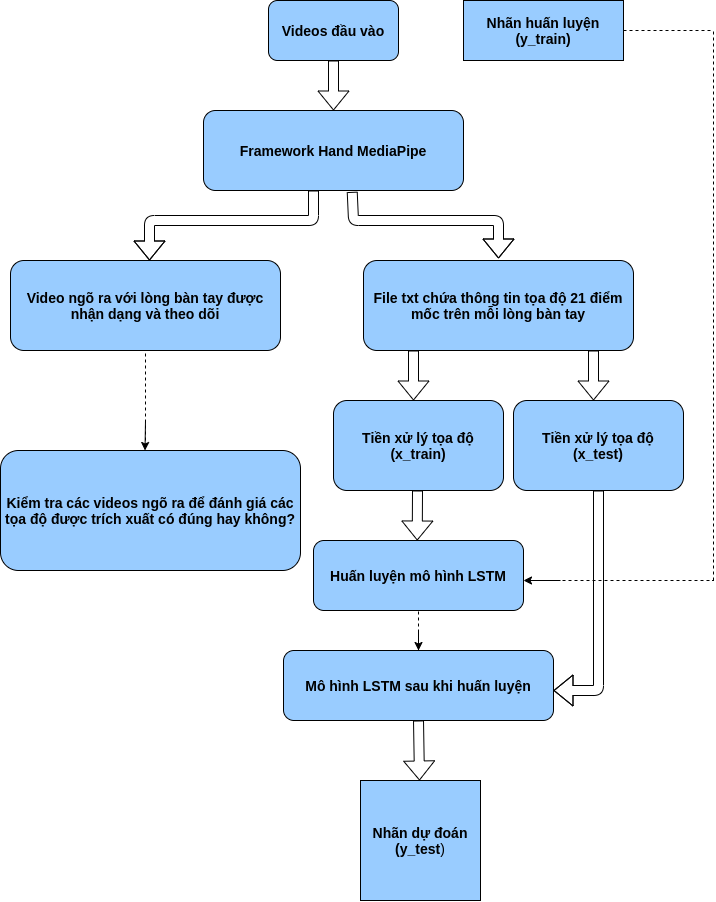

The diagram above was exported from draw.io. Its source (the exported page's mxGraphModel, read from the mxfile embedded in the PNG):
<mxGraphModel dx="2120" dy="902" grid="1" gridSize="10" guides="1" tooltips="1" connect="1" arrows="1" fold="1" page="1" pageScale="1" pageWidth="827" pageHeight="1169" math="0" shadow="0">
  <root>
    <mxCell id="0" />
    <mxCell id="1" parent="0" />
    <mxCell id="t4EGCa6Wa6XEqF1u-3yJ-1" value="&lt;font style=&quot;font-size: 14px&quot;&gt;&lt;b&gt;Videos đầu vào&lt;/b&gt;&lt;/font&gt;" style="rounded=1;whiteSpace=wrap;html=1;fillColor=#99CCFF;" vertex="1" parent="1">
      <mxGeometry x="308" y="100" width="130" height="60" as="geometry" />
    </mxCell>
    <mxCell id="t4EGCa6Wa6XEqF1u-3yJ-2" value="&lt;font style=&quot;font-size: 14px&quot;&gt;&lt;b&gt;Framework Hand MediaPipe&lt;/b&gt;&lt;/font&gt;" style="rounded=1;whiteSpace=wrap;html=1;fillColor=#99CCFF;" vertex="1" parent="1">
      <mxGeometry x="243" y="210" width="260" height="80" as="geometry" />
    </mxCell>
    <mxCell id="t4EGCa6Wa6XEqF1u-3yJ-3" value="&lt;b&gt;&lt;font style=&quot;font-size: 14px&quot;&gt;Video ngõ ra với lòng bàn tay được nhận dạng và theo dõi&lt;/font&gt;&lt;/b&gt;" style="rounded=1;whiteSpace=wrap;html=1;fillColor=#99CCFF;" vertex="1" parent="1">
      <mxGeometry x="50" y="360" width="270" height="90" as="geometry" />
    </mxCell>
    <mxCell id="t4EGCa6Wa6XEqF1u-3yJ-4" value="&lt;b&gt;&lt;font style=&quot;font-size: 14px&quot;&gt;File txt chứa thông tin tọa độ 21 điểm mốc trên mỗi lòng bàn tay&lt;/font&gt;&lt;/b&gt;" style="rounded=1;whiteSpace=wrap;html=1;fillColor=#99CCFF;" vertex="1" parent="1">
      <mxGeometry x="403" y="360" width="270" height="90" as="geometry" />
    </mxCell>
    <mxCell id="t4EGCa6Wa6XEqF1u-3yJ-7" value="&lt;font style=&quot;font-size: 14px&quot;&gt;&lt;b&gt;Huấn luyện mô hình LSTM&lt;/b&gt;&lt;/font&gt;" style="rounded=1;whiteSpace=wrap;html=1;fillColor=#99CCFF;" vertex="1" parent="1">
      <mxGeometry x="353" y="640" width="210" height="70" as="geometry" />
    </mxCell>
    <mxCell id="t4EGCa6Wa6XEqF1u-3yJ-8" value="&lt;span style=&quot;font-size: 14px&quot;&gt;&lt;b&gt;Tiền xử lý tọa độ&lt;br&gt;(x_train)&lt;br&gt;&lt;/b&gt;&lt;/span&gt;" style="rounded=1;whiteSpace=wrap;html=1;fillColor=#99CCFF;" vertex="1" parent="1">
      <mxGeometry x="373" y="500" width="170" height="90" as="geometry" />
    </mxCell>
    <mxCell id="t4EGCa6Wa6XEqF1u-3yJ-9" value="&lt;font style=&quot;font-size: 14px&quot;&gt;&lt;b&gt;Nhãn huấn luyện&lt;br&gt;(y_train)&lt;/b&gt;&lt;/font&gt;" style="rounded=0;whiteSpace=wrap;html=1;fillColor=#99CCFF;" vertex="1" parent="1">
      <mxGeometry x="503" y="100" width="160" height="60" as="geometry" />
    </mxCell>
    <mxCell id="t4EGCa6Wa6XEqF1u-3yJ-11" value="" style="shape=flexArrow;endArrow=classic;html=1;entryX=0.5;entryY=0;entryDx=0;entryDy=0;exitX=0.5;exitY=1;exitDx=0;exitDy=0;" edge="1" parent="1">
      <mxGeometry width="50" height="50" relative="1" as="geometry">
        <mxPoint x="453" y="450" as="sourcePoint" />
        <mxPoint x="453" y="500" as="targetPoint" />
      </mxGeometry>
    </mxCell>
    <mxCell id="t4EGCa6Wa6XEqF1u-3yJ-12" value="" style="shape=flexArrow;endArrow=classic;html=1;entryX=0.494;entryY=0;entryDx=0;entryDy=0;entryPerimeter=0;" edge="1" parent="1" target="t4EGCa6Wa6XEqF1u-3yJ-7">
      <mxGeometry width="50" height="50" relative="1" as="geometry">
        <mxPoint x="457" y="590" as="sourcePoint" />
        <mxPoint x="457" y="630" as="targetPoint" />
      </mxGeometry>
    </mxCell>
    <mxCell id="t4EGCa6Wa6XEqF1u-3yJ-17" value="" style="endArrow=none;dashed=1;html=1;" edge="1" parent="1">
      <mxGeometry width="50" height="50" relative="1" as="geometry">
        <mxPoint x="753" y="680" as="sourcePoint" />
        <mxPoint x="753" y="130" as="targetPoint" />
        <Array as="points">
          <mxPoint x="753" y="400" />
        </Array>
      </mxGeometry>
    </mxCell>
    <mxCell id="t4EGCa6Wa6XEqF1u-3yJ-18" value="" style="endArrow=none;dashed=1;html=1;exitX=1;exitY=0.5;exitDx=0;exitDy=0;" edge="1" parent="1" source="t4EGCa6Wa6XEqF1u-3yJ-9">
      <mxGeometry width="50" height="50" relative="1" as="geometry">
        <mxPoint x="423" y="530" as="sourcePoint" />
        <mxPoint x="753" y="130" as="targetPoint" />
      </mxGeometry>
    </mxCell>
    <mxCell id="t4EGCa6Wa6XEqF1u-3yJ-19" value="" style="endArrow=none;dashed=1;html=1;" edge="1" parent="1">
      <mxGeometry width="50" height="50" relative="1" as="geometry">
        <mxPoint x="590" y="680" as="sourcePoint" />
        <mxPoint x="753" y="680" as="targetPoint" />
      </mxGeometry>
    </mxCell>
    <mxCell id="t4EGCa6Wa6XEqF1u-3yJ-20" value="" style="endArrow=classic;html=1;entryX=1;entryY=0.5;entryDx=0;entryDy=0;" edge="1" parent="1">
      <mxGeometry width="50" height="50" relative="1" as="geometry">
        <mxPoint x="600" y="680" as="sourcePoint" />
        <mxPoint x="562.9999999999998" y="680" as="targetPoint" />
      </mxGeometry>
    </mxCell>
    <mxCell id="t4EGCa6Wa6XEqF1u-3yJ-21" value="&lt;span style=&quot;font-size: 14px&quot;&gt;&lt;b&gt;Tiền xử lý tọa độ&lt;br&gt;(x_test)&lt;br&gt;&lt;/b&gt;&lt;/span&gt;" style="rounded=1;whiteSpace=wrap;html=1;fillColor=#99CCFF;" vertex="1" parent="1">
      <mxGeometry x="553" y="500" width="170" height="90" as="geometry" />
    </mxCell>
    <mxCell id="t4EGCa6Wa6XEqF1u-3yJ-22" value="" style="shape=flexArrow;endArrow=classic;html=1;entryX=0.5;entryY=0;entryDx=0;entryDy=0;exitX=0.5;exitY=1;exitDx=0;exitDy=0;" edge="1" parent="1">
      <mxGeometry width="50" height="50" relative="1" as="geometry">
        <mxPoint x="633" y="450" as="sourcePoint" />
        <mxPoint x="633" y="500" as="targetPoint" />
      </mxGeometry>
    </mxCell>
    <mxCell id="t4EGCa6Wa6XEqF1u-3yJ-23" value="&lt;font style=&quot;font-size: 14px&quot;&gt;&lt;b&gt;Mô hình LSTM sau khi huấn luyện&lt;/b&gt;&lt;/font&gt;" style="rounded=1;whiteSpace=wrap;html=1;fillColor=#99CCFF;" vertex="1" parent="1">
      <mxGeometry x="323" y="750" width="270" height="70" as="geometry" />
    </mxCell>
    <mxCell id="t4EGCa6Wa6XEqF1u-3yJ-24" value="" style="shape=flexArrow;endArrow=classic;html=1;exitX=0.5;exitY=1;exitDx=0;exitDy=0;" edge="1" parent="1" source="t4EGCa6Wa6XEqF1u-3yJ-21">
      <mxGeometry width="50" height="50" relative="1" as="geometry">
        <mxPoint x="683" y="800" as="sourcePoint" />
        <mxPoint x="593" y="790" as="targetPoint" />
        <Array as="points">
          <mxPoint x="638" y="790" />
        </Array>
      </mxGeometry>
    </mxCell>
    <mxCell id="t4EGCa6Wa6XEqF1u-3yJ-25" value="&lt;font style=&quot;font-size: 14px&quot;&gt;&lt;b&gt;Nhãn dự đoán&lt;br&gt;(y_test&lt;/b&gt;)&lt;/font&gt;" style="whiteSpace=wrap;html=1;aspect=fixed;fillColor=#99CCFF;" vertex="1" parent="1">
      <mxGeometry x="400" y="880" width="120" height="120" as="geometry" />
    </mxCell>
    <mxCell id="t4EGCa6Wa6XEqF1u-3yJ-26" value="" style="shape=flexArrow;endArrow=classic;html=1;exitX=0.5;exitY=1;exitDx=0;exitDy=0;" edge="1" parent="1" source="t4EGCa6Wa6XEqF1u-3yJ-23" target="t4EGCa6Wa6XEqF1u-3yJ-25">
      <mxGeometry width="50" height="50" relative="1" as="geometry">
        <mxPoint x="453" y="830" as="sourcePoint" />
        <mxPoint x="643" y="920" as="targetPoint" />
      </mxGeometry>
    </mxCell>
    <mxCell id="t4EGCa6Wa6XEqF1u-3yJ-27" value="" style="shape=flexArrow;endArrow=classic;html=1;exitX=0.5;exitY=1;exitDx=0;exitDy=0;" edge="1" parent="1" source="t4EGCa6Wa6XEqF1u-3yJ-1" target="t4EGCa6Wa6XEqF1u-3yJ-2">
      <mxGeometry width="50" height="50" relative="1" as="geometry">
        <mxPoint x="373" y="170" as="sourcePoint" />
        <mxPoint x="153" y="190" as="targetPoint" />
      </mxGeometry>
    </mxCell>
    <mxCell id="t4EGCa6Wa6XEqF1u-3yJ-28" value="" style="shape=flexArrow;endArrow=classic;html=1;" edge="1" parent="1">
      <mxGeometry width="50" height="50" relative="1" as="geometry">
        <mxPoint x="353" y="290" as="sourcePoint" />
        <mxPoint x="189" y="360" as="targetPoint" />
        <Array as="points">
          <mxPoint x="353" y="320" />
          <mxPoint x="189" y="320" />
        </Array>
      </mxGeometry>
    </mxCell>
    <mxCell id="t4EGCa6Wa6XEqF1u-3yJ-29" value="" style="shape=flexArrow;endArrow=classic;html=1;exitX=0.572;exitY=1.017;exitDx=0;exitDy=0;exitPerimeter=0;" edge="1" parent="1" source="t4EGCa6Wa6XEqF1u-3yJ-2">
      <mxGeometry width="50" height="50" relative="1" as="geometry">
        <mxPoint x="393" y="300" as="sourcePoint" />
        <mxPoint x="538" y="358" as="targetPoint" />
        <Array as="points">
          <mxPoint x="393" y="320" />
          <mxPoint x="538" y="320" />
        </Array>
      </mxGeometry>
    </mxCell>
    <mxCell id="t4EGCa6Wa6XEqF1u-3yJ-32" value="&lt;span style=&quot;font-size: 14px&quot;&gt;&lt;b&gt;Kiểm tra các videos ngõ ra để đánh giá các tọa độ được trích xuất có đúng hay không?&lt;/b&gt;&lt;/span&gt;" style="rounded=1;whiteSpace=wrap;html=1;fillColor=#99CCFF;" vertex="1" parent="1">
      <mxGeometry x="40" y="550" width="300" height="120" as="geometry" />
    </mxCell>
    <mxCell id="t4EGCa6Wa6XEqF1u-3yJ-37" value="" style="endArrow=none;dashed=1;html=1;entryX=0.5;entryY=1;entryDx=0;entryDy=0;exitX=0.5;exitY=0;exitDx=0;exitDy=0;" edge="1" parent="1" source="t4EGCa6Wa6XEqF1u-3yJ-23" target="t4EGCa6Wa6XEqF1u-3yJ-7">
      <mxGeometry width="50" height="50" relative="1" as="geometry">
        <mxPoint x="93" y="690" as="sourcePoint" />
        <mxPoint x="143" y="640" as="targetPoint" />
      </mxGeometry>
    </mxCell>
    <mxCell id="t4EGCa6Wa6XEqF1u-3yJ-38" value="" style="endArrow=classic;html=1;entryX=0.5;entryY=0;entryDx=0;entryDy=0;" edge="1" parent="1" target="t4EGCa6Wa6XEqF1u-3yJ-23">
      <mxGeometry width="50" height="50" relative="1" as="geometry">
        <mxPoint x="458" y="730" as="sourcePoint" />
        <mxPoint x="133" y="720" as="targetPoint" />
      </mxGeometry>
    </mxCell>
    <mxCell id="t4EGCa6Wa6XEqF1u-3yJ-40" value="" style="endArrow=classic;html=1;entryX=0.5;entryY=0;entryDx=0;entryDy=0;" edge="1" parent="1">
      <mxGeometry width="50" height="50" relative="1" as="geometry">
        <mxPoint x="185" y="520" as="sourcePoint" />
        <mxPoint x="184.50000000000045" y="550" as="targetPoint" />
      </mxGeometry>
    </mxCell>
    <mxCell id="t4EGCa6Wa6XEqF1u-3yJ-41" value="" style="endArrow=none;dashed=1;html=1;entryX=0.5;entryY=1;entryDx=0;entryDy=0;" edge="1" parent="1" target="t4EGCa6Wa6XEqF1u-3yJ-3">
      <mxGeometry width="50" height="50" relative="1" as="geometry">
        <mxPoint x="185" y="540" as="sourcePoint" />
        <mxPoint x="910" y="570" as="targetPoint" />
      </mxGeometry>
    </mxCell>
  </root>
</mxGraphModel>